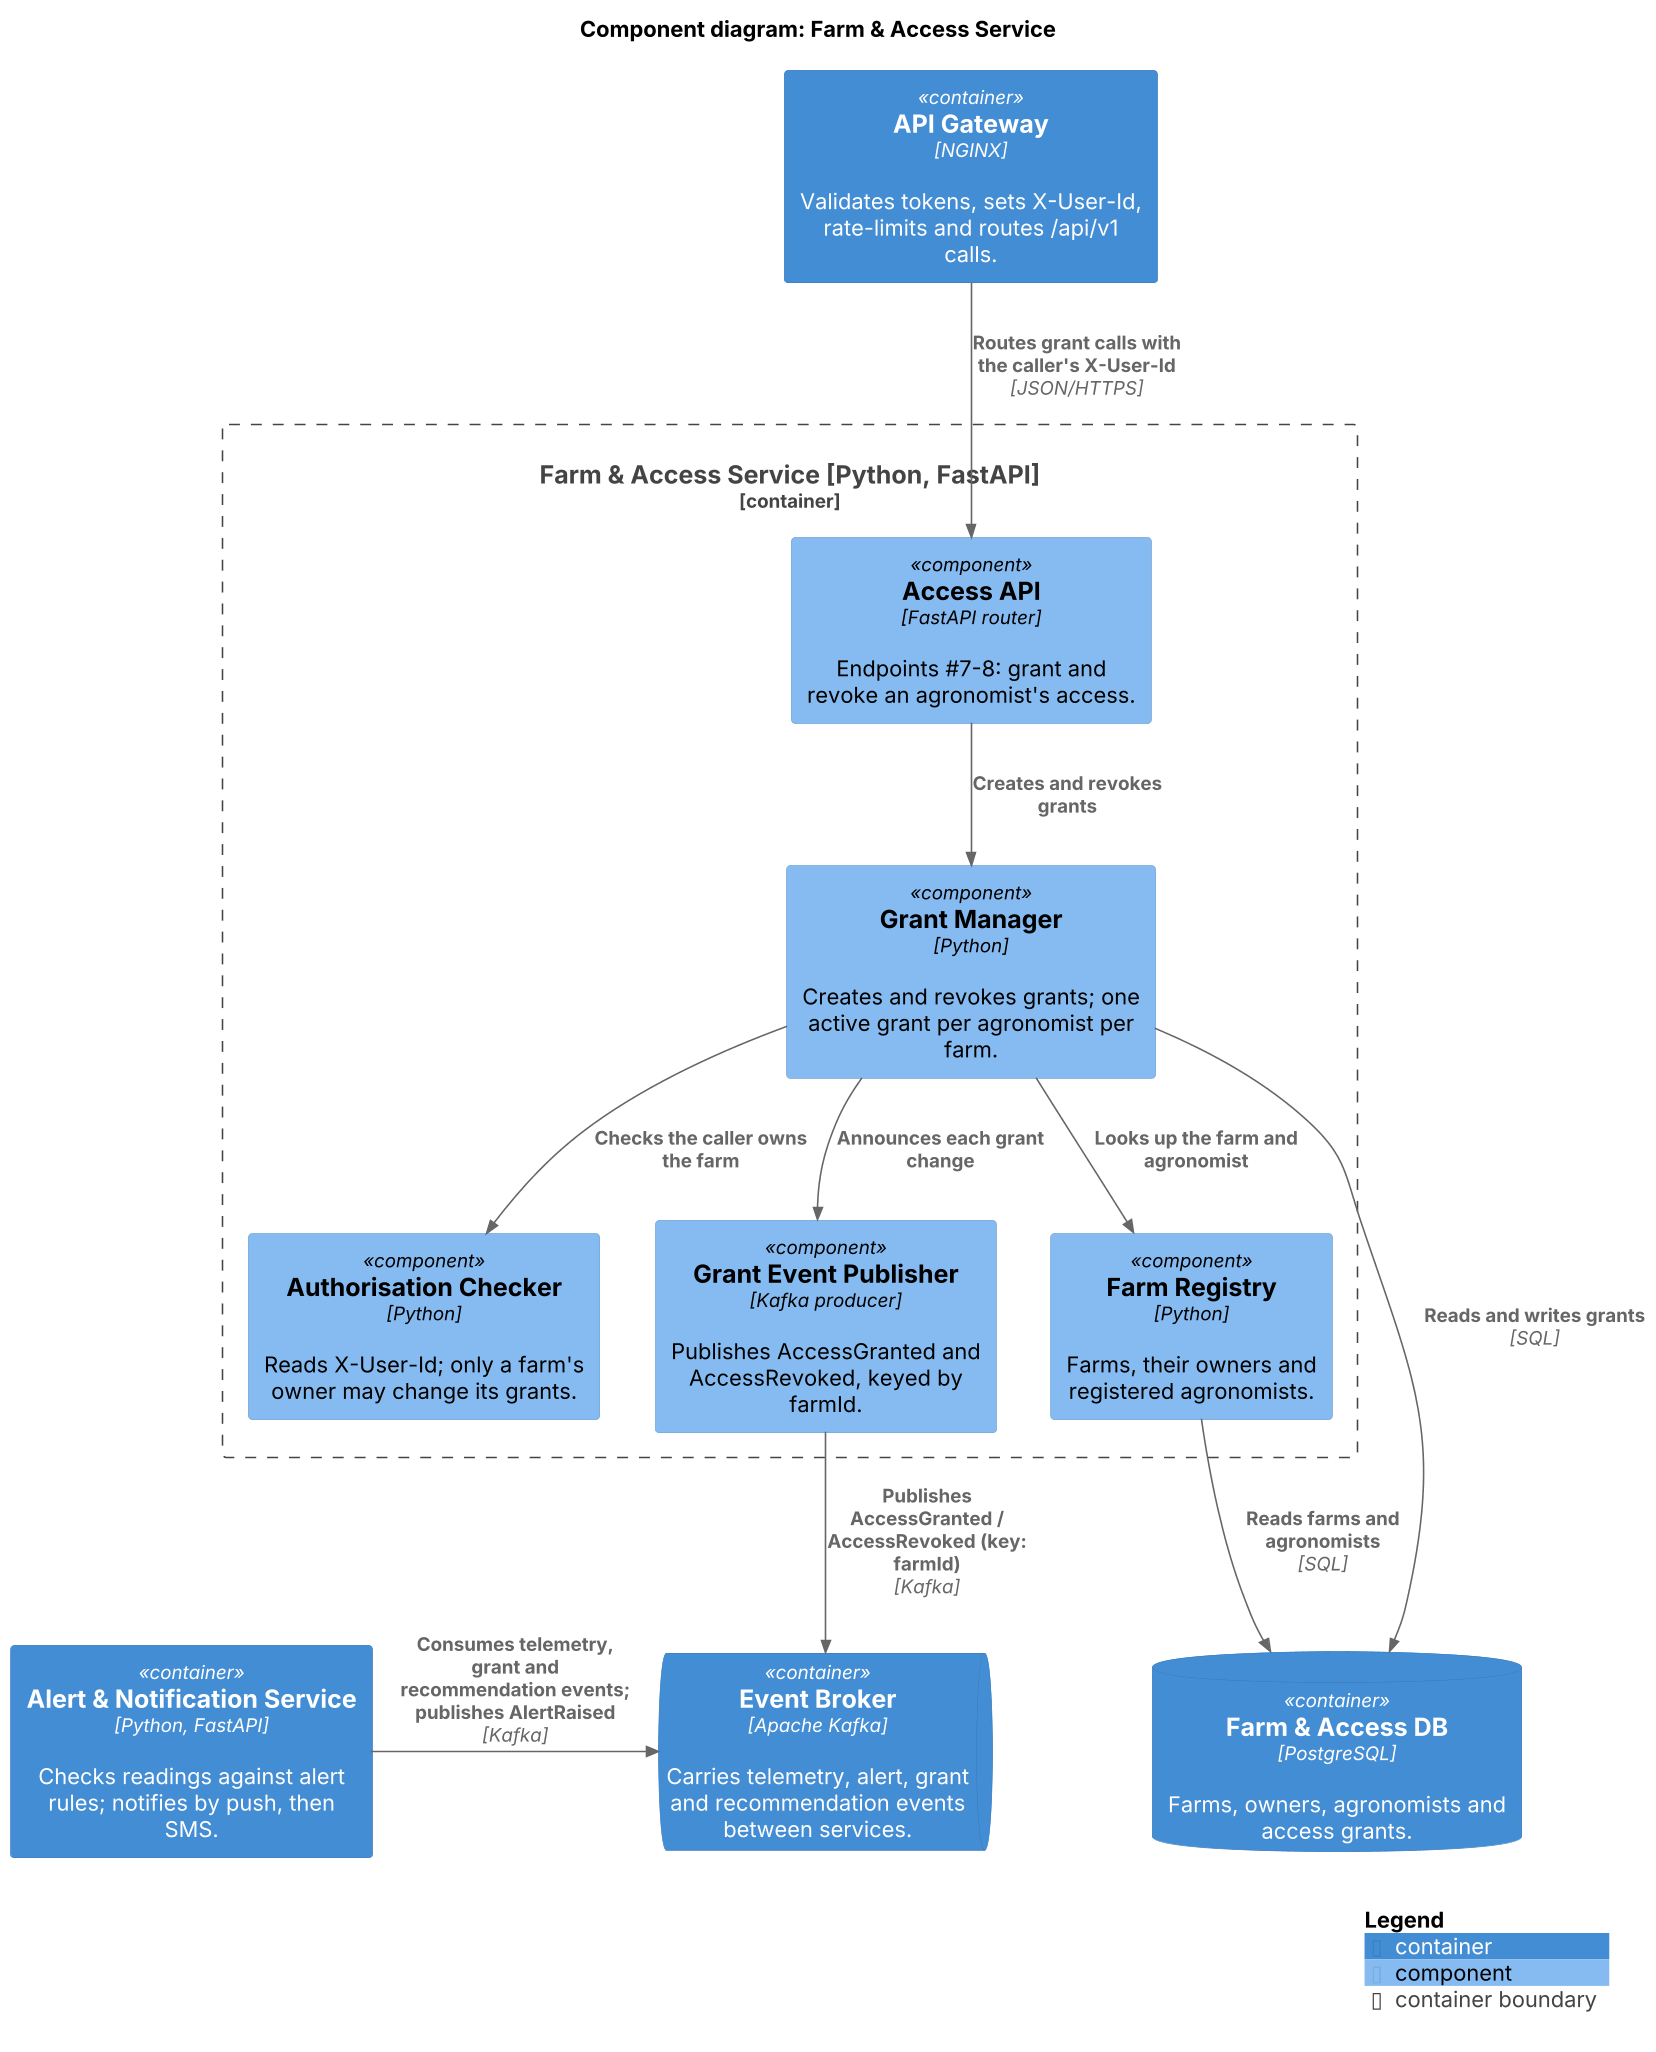

The diagram above was rendered by PlantUML. Its source (embedded in the PNG):
@startuml component-farm-access
!include <C4/C4_Component>
' Generated from the same model as docs/architecture/workspace.dsl; edit both together.
skinparam dpi 150
skinparam wrapWidth 220
skinparam defaultFontName Arial
SHOW_PERSON_OUTLINE()
LAYOUT_TOP_DOWN()
title Component diagram: Farm & Access Service

Container(apiGateway, "API Gateway", "NGINX", "Validates tokens, sets X-User-Id, rate-limits and routes /api/v1 calls.")
ContainerDb(accessDb, "Farm & Access DB", "PostgreSQL", "Farms, owners, agronomists and access grants.")
ContainerQueue(eventBroker, "Event Broker", "Apache Kafka", "Carries telemetry, alert, grant and recommendation events between services.")
Container(alertService, "Alert & Notification Service", "Python, FastAPI", "Checks readings against alert rules; notifies by push, then SMS.")

Container_Boundary(accessService, "Farm & Access Service [Python, FastAPI]") {
  Component(accessApi, "Access API", "FastAPI router", "Endpoints #7-8: grant and revoke an agronomist's access.")
  Component(grantManager, "Grant Manager", "Python", "Creates and revokes grants; one active grant per agronomist per farm.")
  Component(authorisationChecker, "Authorisation Checker", "Python", "Reads X-User-Id; only a farm's owner may change its grants.")
  Component(farmRegistry, "Farm Registry", "Python", "Farms, their owners and registered agronomists.")
  Component(grantEventPublisher, "Grant Event Publisher", "Kafka producer", "Publishes AccessGranted and AccessRevoked, keyed by farmId.")
}

Rel(apiGateway, accessApi, "Routes grant calls with the caller's X-User-Id", "JSON/HTTPS")
Rel(accessApi, grantManager, "Creates and revokes grants")
Rel(grantManager, authorisationChecker, "Checks the caller owns the farm")
Rel(grantManager, farmRegistry, "Looks up the farm and agronomist")
Rel(grantManager, grantEventPublisher, "Announces each grant change")
Rel(grantManager, accessDb, "Reads and writes grants", "SQL")
Rel(farmRegistry, accessDb, "Reads farms and agronomists", "SQL")
Rel(grantEventPublisher, eventBroker, "Publishes AccessGranted / AccessRevoked (key: farmId)", "Kafka")
Rel_R(alertService, eventBroker, "Consumes telemetry, grant and recommendation events; publishes AlertRaised", "Kafka")

SHOW_LEGEND(false)
@enduml